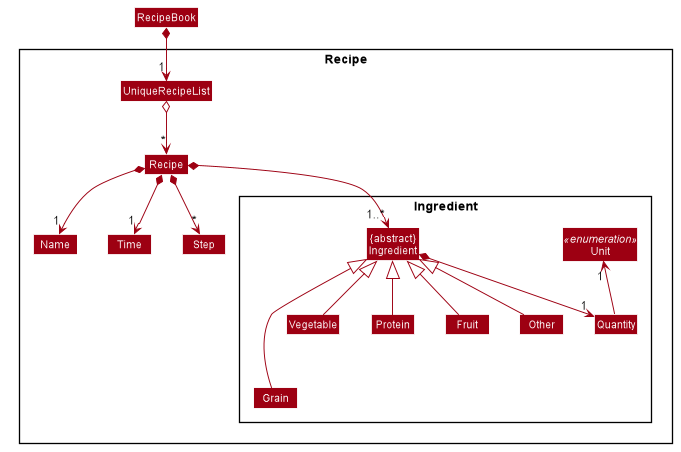

The diagram above was rendered by PlantUML. Its source (embedded in the PNG):
@startuml








skinparam BackgroundColor #FFFFFFF

skinparam Shadowing false

skinparam Class {
    FontColor #FFFFFF
    BorderThickness 1
    BorderColor #FFFFFF
    StereotypeFontColor #FFFFFF
    FontName Arial
}

skinparam Actor {
    BorderColor #000000
    Color #000000
    FontName Arial
}

skinparam Sequence {
    MessageAlign center
    BoxFontSize 15
    BoxPadding 0
    BoxFontColor #FFFFFF
    FontName Arial
}

skinparam Participant {
    FontColor #FFFFFFF
    Padding 20
}

skinparam MinClassWidth 50
skinparam ParticipantPadding 10
skinparam Shadowing false
skinparam DefaultTextAlignment center
skinparam packageStyle Rectangle

hide footbox
hide members
hide circle

skinparam arrowThickness 1.1
skinparam arrowColor #9D0012
skinparam classBackgroundColor #9D0012

Package Recipe {
Class Recipe
Class Name
Class Time
Class Step
Class UniqueRecipeList

Package Ingredient {
Class "{abstract}\nIngredient" as Ingredient
Class Grain
Class Vegetable
Class Protein
Class Fruit
Class Other
Class Quantity
Enum Unit <<enumeration>>
}
}

RecipeBook *--> "1" UniqueRecipeList
UniqueRecipeList o--> "*" Recipe
Recipe *--> "1" Name
Recipe *--> "1" Time
Recipe *--> "*" Step
Recipe *--> "1..*" Ingredient

Ingredient <|--- Grain
Ingredient <|-- Vegetable
Ingredient <|-- Protein
Ingredient <|-- Fruit
Ingredient <|-- Other

Ingredient *--> "1" Quantity
Quantity -up-> "1" Unit
Name -[hidden]right-> Time
Time -[hidden]right-> Step

@enduml